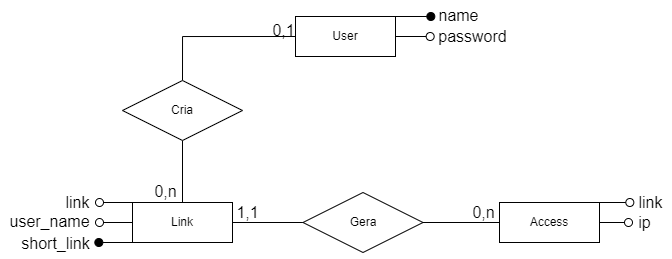

The diagram above was exported from draw.io. Its source (the exported page's mxGraphModel, read from the mxfile embedded in the PNG):
<mxGraphModel dx="1360" dy="959" grid="0" gridSize="10" guides="1" tooltips="1" connect="1" arrows="1" fold="1" page="0" pageScale="1" pageWidth="827" pageHeight="1169" math="0" shadow="0">
  <root>
    <mxCell id="0" />
    <mxCell id="1" parent="0" />
    <mxCell id="AHAtqYzux0uh9eQ_r4BX-5" style="edgeStyle=orthogonalEdgeStyle;rounded=0;orthogonalLoop=1;jettySize=auto;html=1;exitX=0;exitY=0.5;exitDx=0;exitDy=0;fontSize=12;startSize=8;endSize=8;entryX=0.5;entryY=0;entryDx=0;entryDy=0;endArrow=none;startFill=0;" edge="1" parent="1" source="AHAtqYzux0uh9eQ_r4BX-1" target="AHAtqYzux0uh9eQ_r4BX-4">
      <mxGeometry relative="1" as="geometry" />
    </mxCell>
    <mxCell id="AHAtqYzux0uh9eQ_r4BX-21" style="edgeStyle=none;curved=1;rounded=0;orthogonalLoop=1;jettySize=auto;html=1;exitX=1;exitY=0;exitDx=0;exitDy=0;fontSize=12;startSize=8;endSize=8;endArrow=oval;endFill=1;" edge="1" parent="1" source="AHAtqYzux0uh9eQ_r4BX-1">
      <mxGeometry relative="1" as="geometry">
        <mxPoint x="297.33333333333326" y="-14" as="targetPoint" />
      </mxGeometry>
    </mxCell>
    <mxCell id="AHAtqYzux0uh9eQ_r4BX-22" style="edgeStyle=none;curved=1;rounded=0;orthogonalLoop=1;jettySize=auto;html=1;exitX=1;exitY=0.5;exitDx=0;exitDy=0;fontSize=12;startSize=8;endSize=8;endArrow=oval;endFill=0;" edge="1" parent="1" source="AHAtqYzux0uh9eQ_r4BX-1">
      <mxGeometry relative="1" as="geometry">
        <mxPoint x="296.66666666666674" y="6" as="targetPoint" />
      </mxGeometry>
    </mxCell>
    <mxCell id="AHAtqYzux0uh9eQ_r4BX-1" value="User" style="whiteSpace=wrap;html=1;align=center;" vertex="1" parent="1">
      <mxGeometry x="162" y="-14" width="100" height="40" as="geometry" />
    </mxCell>
    <mxCell id="AHAtqYzux0uh9eQ_r4BX-26" style="edgeStyle=none;curved=1;rounded=0;orthogonalLoop=1;jettySize=auto;html=1;exitX=0;exitY=0;exitDx=0;exitDy=0;fontSize=12;startSize=8;endSize=8;endArrow=oval;endFill=0;" edge="1" parent="1" source="AHAtqYzux0uh9eQ_r4BX-2">
      <mxGeometry relative="1" as="geometry">
        <mxPoint x="-34" y="172" as="targetPoint" />
      </mxGeometry>
    </mxCell>
    <mxCell id="AHAtqYzux0uh9eQ_r4BX-27" style="edgeStyle=none;curved=1;rounded=0;orthogonalLoop=1;jettySize=auto;html=1;exitX=0;exitY=0.5;exitDx=0;exitDy=0;fontSize=12;startSize=8;endSize=8;endArrow=oval;endFill=0;" edge="1" parent="1" source="AHAtqYzux0uh9eQ_r4BX-2">
      <mxGeometry relative="1" as="geometry">
        <mxPoint x="-34" y="192" as="targetPoint" />
      </mxGeometry>
    </mxCell>
    <mxCell id="AHAtqYzux0uh9eQ_r4BX-28" style="edgeStyle=none;curved=1;rounded=0;orthogonalLoop=1;jettySize=auto;html=1;exitX=0;exitY=1;exitDx=0;exitDy=0;fontSize=12;startSize=8;endSize=8;endArrow=oval;endFill=1;" edge="1" parent="1" source="AHAtqYzux0uh9eQ_r4BX-2">
      <mxGeometry relative="1" as="geometry">
        <mxPoint x="-34.66666666666663" y="212" as="targetPoint" />
      </mxGeometry>
    </mxCell>
    <mxCell id="AHAtqYzux0uh9eQ_r4BX-2" value="Link" style="whiteSpace=wrap;html=1;align=center;" vertex="1" parent="1">
      <mxGeometry x="-1" y="172" width="100" height="40" as="geometry" />
    </mxCell>
    <mxCell id="AHAtqYzux0uh9eQ_r4BX-32" style="edgeStyle=none;curved=1;rounded=0;orthogonalLoop=1;jettySize=auto;html=1;exitX=1;exitY=0;exitDx=0;exitDy=0;fontSize=12;startSize=8;endSize=8;endArrow=oval;endFill=0;" edge="1" parent="1" source="AHAtqYzux0uh9eQ_r4BX-3">
      <mxGeometry relative="1" as="geometry">
        <mxPoint x="496.33333333333326" y="172" as="targetPoint" />
      </mxGeometry>
    </mxCell>
    <mxCell id="AHAtqYzux0uh9eQ_r4BX-33" style="edgeStyle=none;curved=1;rounded=0;orthogonalLoop=1;jettySize=auto;html=1;exitX=1;exitY=0.5;exitDx=0;exitDy=0;fontSize=12;startSize=8;endSize=8;endArrow=oval;endFill=0;" edge="1" parent="1" source="AHAtqYzux0uh9eQ_r4BX-3">
      <mxGeometry relative="1" as="geometry">
        <mxPoint x="495" y="192" as="targetPoint" />
      </mxGeometry>
    </mxCell>
    <mxCell id="AHAtqYzux0uh9eQ_r4BX-3" value="Access" style="whiteSpace=wrap;html=1;align=center;" vertex="1" parent="1">
      <mxGeometry x="366" y="172" width="100" height="40" as="geometry" />
    </mxCell>
    <mxCell id="AHAtqYzux0uh9eQ_r4BX-6" style="edgeStyle=orthogonalEdgeStyle;rounded=0;orthogonalLoop=1;jettySize=auto;html=1;exitX=0.5;exitY=1;exitDx=0;exitDy=0;fontSize=12;startSize=8;endSize=8;endArrow=none;startFill=0;" edge="1" parent="1" source="AHAtqYzux0uh9eQ_r4BX-4" target="AHAtqYzux0uh9eQ_r4BX-2">
      <mxGeometry relative="1" as="geometry" />
    </mxCell>
    <mxCell id="AHAtqYzux0uh9eQ_r4BX-4" value="Cria" style="shape=rhombus;perimeter=rhombusPerimeter;whiteSpace=wrap;html=1;align=center;" vertex="1" parent="1">
      <mxGeometry x="-11" y="50" width="120" height="60" as="geometry" />
    </mxCell>
    <mxCell id="AHAtqYzux0uh9eQ_r4BX-9" value="0,1" style="text;html=1;align=center;verticalAlign=middle;resizable=0;points=[];autosize=1;strokeColor=none;fillColor=none;fontSize=16;" vertex="1" parent="1">
      <mxGeometry x="129.5" y="-15.5" width="40" height="31" as="geometry" />
    </mxCell>
    <mxCell id="AHAtqYzux0uh9eQ_r4BX-10" value="0,n" style="text;html=1;align=center;verticalAlign=middle;resizable=0;points=[];autosize=1;strokeColor=none;fillColor=none;fontSize=16;" vertex="1" parent="1">
      <mxGeometry x="11.5" y="145.5" width="40" height="31" as="geometry" />
    </mxCell>
    <mxCell id="AHAtqYzux0uh9eQ_r4BX-12" style="edgeStyle=orthogonalEdgeStyle;rounded=0;orthogonalLoop=1;jettySize=auto;html=1;exitX=0;exitY=0.5;exitDx=0;exitDy=0;fontSize=12;startSize=8;endSize=8;endArrow=none;startFill=0;" edge="1" parent="1" source="AHAtqYzux0uh9eQ_r4BX-11" target="AHAtqYzux0uh9eQ_r4BX-2">
      <mxGeometry relative="1" as="geometry" />
    </mxCell>
    <mxCell id="AHAtqYzux0uh9eQ_r4BX-13" style="edgeStyle=orthogonalEdgeStyle;rounded=0;orthogonalLoop=1;jettySize=auto;html=1;exitX=1;exitY=0.5;exitDx=0;exitDy=0;fontSize=12;startSize=8;endSize=8;endArrow=none;startFill=0;" edge="1" parent="1" source="AHAtqYzux0uh9eQ_r4BX-11" target="AHAtqYzux0uh9eQ_r4BX-3">
      <mxGeometry relative="1" as="geometry" />
    </mxCell>
    <mxCell id="AHAtqYzux0uh9eQ_r4BX-11" value="Gera" style="shape=rhombus;perimeter=rhombusPerimeter;whiteSpace=wrap;html=1;align=center;" vertex="1" parent="1">
      <mxGeometry x="169.5" y="162" width="120" height="60" as="geometry" />
    </mxCell>
    <mxCell id="AHAtqYzux0uh9eQ_r4BX-14" value="1,1" style="text;html=1;align=center;verticalAlign=middle;resizable=0;points=[];autosize=1;strokeColor=none;fillColor=none;fontSize=16;" vertex="1" parent="1">
      <mxGeometry x="94" y="166.5" width="40" height="31" as="geometry" />
    </mxCell>
    <mxCell id="AHAtqYzux0uh9eQ_r4BX-17" value="0,n" style="text;html=1;align=center;verticalAlign=middle;resizable=0;points=[];autosize=1;strokeColor=none;fillColor=none;fontSize=16;" vertex="1" parent="1">
      <mxGeometry x="329.5" y="166.5" width="40" height="31" as="geometry" />
    </mxCell>
    <mxCell id="AHAtqYzux0uh9eQ_r4BX-24" value="name" style="text;html=1;align=center;verticalAlign=middle;resizable=0;points=[];autosize=1;strokeColor=none;fillColor=none;fontSize=16;" vertex="1" parent="1">
      <mxGeometry x="296" y="-30" width="58" height="31" as="geometry" />
    </mxCell>
    <mxCell id="AHAtqYzux0uh9eQ_r4BX-25" value="password" style="text;html=1;align=center;verticalAlign=middle;resizable=0;points=[];autosize=1;strokeColor=none;fillColor=none;fontSize=16;" vertex="1" parent="1">
      <mxGeometry x="296" y="-9.5" width="86" height="31" as="geometry" />
    </mxCell>
    <mxCell id="AHAtqYzux0uh9eQ_r4BX-29" value="link" style="text;html=1;align=center;verticalAlign=middle;resizable=0;points=[];autosize=1;strokeColor=none;fillColor=none;fontSize=16;" vertex="1" parent="1">
      <mxGeometry x="-77" y="156" width="42" height="31" as="geometry" />
    </mxCell>
    <mxCell id="AHAtqYzux0uh9eQ_r4BX-30" value="user_name" style="text;html=1;align=center;verticalAlign=middle;resizable=0;points=[];autosize=1;strokeColor=none;fillColor=none;fontSize=16;" vertex="1" parent="1">
      <mxGeometry x="-133" y="175" width="98" height="31" as="geometry" />
    </mxCell>
    <mxCell id="AHAtqYzux0uh9eQ_r4BX-31" value="short_link" style="text;html=1;align=center;verticalAlign=middle;resizable=0;points=[];autosize=1;strokeColor=none;fillColor=none;fontSize=16;" vertex="1" parent="1">
      <mxGeometry x="-121" y="197.5" width="86" height="31" as="geometry" />
    </mxCell>
    <mxCell id="AHAtqYzux0uh9eQ_r4BX-34" value="link" style="text;html=1;align=center;verticalAlign=middle;resizable=0;points=[];autosize=1;strokeColor=none;fillColor=none;fontSize=16;" vertex="1" parent="1">
      <mxGeometry x="496" y="156" width="42" height="31" as="geometry" />
    </mxCell>
    <mxCell id="AHAtqYzux0uh9eQ_r4BX-35" value="ip" style="text;html=1;align=center;verticalAlign=middle;resizable=0;points=[];autosize=1;strokeColor=none;fillColor=none;fontSize=16;" vertex="1" parent="1">
      <mxGeometry x="496" y="176.5" width="30" height="31" as="geometry" />
    </mxCell>
  </root>
</mxGraphModel>